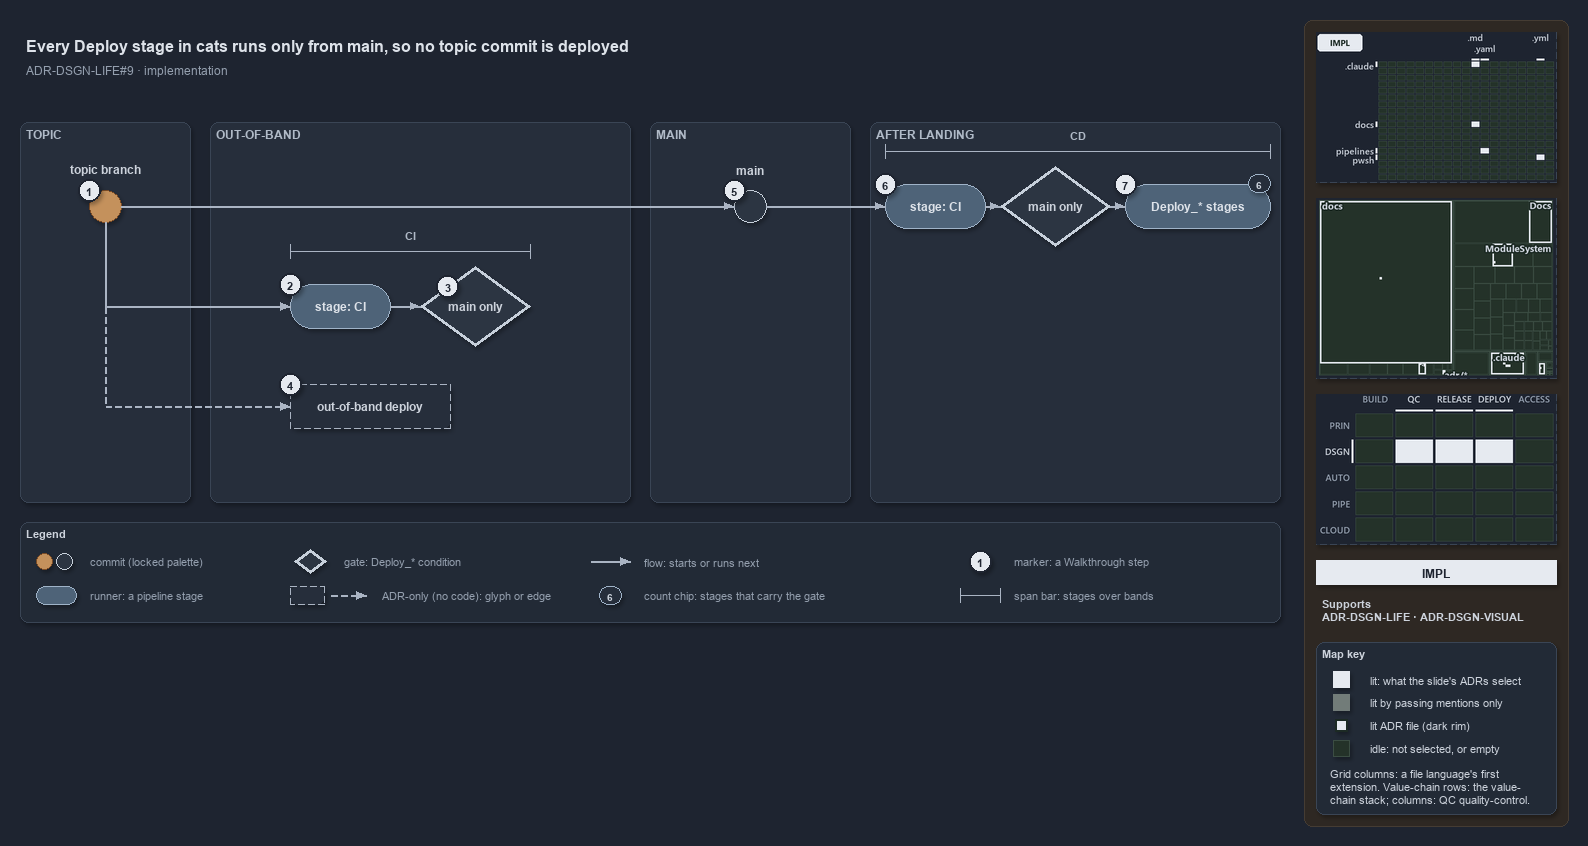

The diagram above was exported from draw.io. Its source (the exported page's mxGraphModel, read from the mxfile embedded in the PNG):
<mxGraphModel dx="1024" dy="768" grid="0" gridSize="10" guides="1" tooltips="1" connect="1" arrows="1" fold="1" page="1" pageScale="1" pageWidth="1572" pageHeight="630" background="#1E2430" math="0" shadow="1">
  <root>
    <mxCell id="0" />
    <mxCell id="1" parent="0" />
    <mxCell id="sidebar-bg" value="" style="rounded=1;arcSize=2;html=1;fillColor=#2E2823;strokeColor=#453C33;shadow=0;" vertex="1" parent="1">
      <mxGeometry x="1304" y="4" width="264" height="806" as="geometry" />
    </mxCell>
    <mxCell id="title" value="Every Deploy stage in cats runs only from main, so no topic commit is deployed" style="text;html=1;align=left;verticalAlign=middle;fontSize=16;fontStyle=1;fontColor=#DDE2E9;" vertex="1" parent="1">
      <mxGeometry x="20" y="14" width="1260" height="30" as="geometry" />
    </mxCell>
    <mxCell id="subtitle" value="ADR-DSGN-LIFE#9 &amp;#183; implementation" style="text;html=1;align=left;verticalAlign=middle;fontSize=12;fontColor=#949FAE;" vertex="1" parent="1">
      <mxGeometry x="20" y="44" width="1240" height="20" as="geometry" />
    </mxCell>
    <mxCell id="band-topic" value="TOPIC" style="rounded=1;html=1;arcSize=3;fillColor=#262E3B;strokeColor=#3A4555;verticalAlign=top;align=left;spacingLeft=8;fontStyle=1;fontSize=12;fontColor=#B0BAC7;" vertex="1" parent="1">
      <mxGeometry x="20" y="106" width="170" height="380" as="geometry" />
    </mxCell>
    <mxCell id="band-oob" value="OUT-OF-BAND" style="rounded=1;html=1;arcSize=3;fillColor=#262E3B;strokeColor=#3A4555;verticalAlign=top;align=left;spacingLeft=8;fontStyle=1;fontSize=12;fontColor=#B0BAC7;" vertex="1" parent="1">
      <mxGeometry x="210" y="106" width="420" height="380" as="geometry" />
    </mxCell>
    <mxCell id="band-main" value="MAIN" style="rounded=1;html=1;arcSize=3;fillColor=#262E3B;strokeColor=#3A4555;verticalAlign=top;align=left;spacingLeft=8;fontStyle=1;fontSize=12;fontColor=#B0BAC7;" vertex="1" parent="1">
      <mxGeometry x="650" y="106" width="200" height="380" as="geometry" />
    </mxCell>
    <mxCell id="band-after" value="AFTER LANDING" style="rounded=1;html=1;arcSize=3;fillColor=#262E3B;strokeColor=#3A4555;verticalAlign=top;align=left;spacingLeft=8;fontStyle=1;fontSize=12;fontColor=#B0BAC7;" vertex="1" parent="1">
      <mxGeometry x="870" y="106" width="410" height="380" as="geometry" />
    </mxCell>
    <mxCell id="c-topic" value="" style="ellipse;html=1;fillColor=#C4915C;strokeColor=#7A4B25;strokeWidth=1.5;fontStyle=1;fontSize=11;fontColor=#CDD3DC;" vertex="1" parent="1">
      <mxGeometry x="89" y="174" width="32" height="32" as="geometry" />
    </mxCell>
    <mxCell id="c-topic-name" value="topic branch" style="text;html=1;align=center;verticalAlign=middle;fontSize=12;fontStyle=1;fontColor=#CDD3DC;" vertex="1" parent="1">
      <mxGeometry x="25" y="144" width="160" height="18" as="geometry" />
    </mxCell>
    <mxCell id="c-main" value="" style="ellipse;html=1;fillColor=#2C3542;strokeColor=#C7D0DB;strokeWidth=1.5;fontStyle=1;fontSize=11;fontColor=#CDD3DC;" vertex="1" parent="1">
      <mxGeometry x="734" y="174" width="32" height="32" as="geometry" />
    </mxCell>
    <mxCell id="c-main-name" value="main" style="text;html=1;align=center;verticalAlign=middle;fontSize=12;fontStyle=1;fontColor=#CDD3DC;" vertex="1" parent="1">
      <mxGeometry x="670" y="144" width="160" height="18" as="geometry" />
    </mxCell>
    <mxCell id="edge-topic-main" value="" style="edgeStyle=orthogonalEdgeStyle;rounded=1;html=1;endArrow=block;strokeColor=#AAB4C3;fontColor=#CDD3DC;shadow=0;" edge="1" parent="1" source="c-topic" target="c-main">
      <mxGeometry relative="1" as="geometry" />
    </mxCell>
    <mxCell id="r-cd-ci" value="&lt;b&gt;stage: CI&lt;/b&gt;" style="rounded=1;arcSize=50;whiteSpace=wrap;html=1;fillColor=#4E6378;strokeColor=#9FB3C8;fontSize=12;fontColor=#DDE2E9;" vertex="1" parent="1">
      <mxGeometry x="885" y="168" width="100" height="44" as="geometry" />
    </mxCell>
    <mxCell id="g-cd-mainonly" value="&lt;b&gt;main only&lt;/b&gt;" style="rhombus;whiteSpace=wrap;html=1;fillColor=#2C3542;strokeColor=#C7D0DB;strokeWidth=3;fontSize=12;fontColor=#CDD3DC;" vertex="1" parent="1">
      <mxGeometry x="1000" y="150" width="110" height="80" as="geometry" />
    </mxCell>
    <mxCell id="r-deploy" value="&lt;b&gt;Deploy_* stages&lt;/b&gt;" style="rounded=1;arcSize=50;whiteSpace=wrap;html=1;fillColor=#4E6378;strokeColor=#9FB3C8;fontSize=12;fontColor=#DDE2E9;" vertex="1" parent="1">
      <mxGeometry x="1125" y="168" width="145" height="44" as="geometry" />
    </mxCell>
    <mxCell id="chip-count" value="6" style="rounded=1;arcSize=50;whiteSpace=wrap;html=1;fillColor=#262E3B;strokeColor=#9FB3C8;fontColor=#CDD3DC;fontStyle=1;fontSize=10.5;" vertex="1" parent="1">
      <mxGeometry x="1248" y="158" width="22" height="18" as="geometry" />
    </mxCell>
    <mxCell id="edge-main-cdci" value="" style="edgeStyle=orthogonalEdgeStyle;rounded=1;html=1;endArrow=block;strokeColor=#AAB4C3;fontColor=#CDD3DC;shadow=0;" edge="1" parent="1" source="c-main" target="r-cd-ci">
      <mxGeometry relative="1" as="geometry" />
    </mxCell>
    <mxCell id="edge-cdci-gate" value="" style="edgeStyle=orthogonalEdgeStyle;rounded=1;html=1;endArrow=block;strokeColor=#AAB4C3;fontColor=#CDD3DC;shadow=0;" edge="1" parent="1" source="r-cd-ci" target="g-cd-mainonly">
      <mxGeometry relative="1" as="geometry" />
    </mxCell>
    <mxCell id="edge-gate-deploy" value="" style="edgeStyle=orthogonalEdgeStyle;rounded=1;html=1;endArrow=block;strokeColor=#AAB4C3;fontColor=#CDD3DC;shadow=0;" edge="1" parent="1" source="g-cd-mainonly" target="r-deploy">
      <mxGeometry relative="1" as="geometry" />
    </mxCell>
    <mxCell id="span-cd" value="" style="shape=crossbar;whiteSpace=wrap;html=1;rounded=1;fillColor=none;strokeColor=#AAB4C3;strokeWidth=1.5;" vertex="1" parent="1">
      <mxGeometry x="885" y="128" width="385" height="14" as="geometry" />
    </mxCell>
    <mxCell id="span-cd-label" value="CD" style="text;html=1;align=center;verticalAlign=middle;fontSize=11;fontStyle=1;fontColor=#B0BAC7;labelBackgroundColor=#262E3B;" vertex="1" parent="1">
      <mxGeometry x="1047.5" y="110" width="60" height="16" as="geometry" />
    </mxCell>
    <mxCell id="port-topic-r2" value="" style="text;html=1;strokeColor=none;fillColor=none;" vertex="1" parent="1">
      <mxGeometry x="105" y="290" width="1" height="1" as="geometry" />
    </mxCell>
    <mxCell id="port-topic-r3" value="" style="text;html=1;strokeColor=none;fillColor=none;" vertex="1" parent="1">
      <mxGeometry x="105" y="390" width="1" height="1" as="geometry" />
    </mxCell>
    <mxCell id="edge-topic-bus" value="" style="edgeStyle=orthogonalEdgeStyle;rounded=1;html=1;endArrow=block;strokeColor=#AAB4C3;endArrow=none;fontColor=#CDD3DC;shadow=0;" edge="1" parent="1" source="c-topic" target="port-topic-r2">
      <mxGeometry relative="1" as="geometry" />
    </mxCell>
    <mxCell id="r-pr-ci" value="&lt;b&gt;stage: CI&lt;/b&gt;" style="rounded=1;arcSize=50;whiteSpace=wrap;html=1;fillColor=#4E6378;strokeColor=#9FB3C8;fontSize=12;fontColor=#DDE2E9;" vertex="1" parent="1">
      <mxGeometry x="290" y="268" width="100" height="44" as="geometry" />
    </mxCell>
    <mxCell id="g-pr-mainonly" value="&lt;b&gt;main only&lt;/b&gt;" style="rhombus;whiteSpace=wrap;html=1;fillColor=#2C3542;strokeColor=#C7D0DB;strokeWidth=3;fontSize=12;fontColor=#CDD3DC;" vertex="1" parent="1">
      <mxGeometry x="420" y="250" width="110" height="80" as="geometry" />
    </mxCell>
    <mxCell id="edge-bus-prci" value="" style="edgeStyle=orthogonalEdgeStyle;rounded=1;html=1;endArrow=block;strokeColor=#AAB4C3;fontColor=#CDD3DC;shadow=0;" edge="1" parent="1" source="port-topic-r2" target="r-pr-ci">
      <mxGeometry relative="1" as="geometry" />
    </mxCell>
    <mxCell id="edge-prci-gate" value="" style="edgeStyle=orthogonalEdgeStyle;rounded=1;html=1;endArrow=block;strokeColor=#AAB4C3;fontColor=#CDD3DC;shadow=0;" edge="1" parent="1" source="r-pr-ci" target="g-pr-mainonly">
      <mxGeometry relative="1" as="geometry" />
    </mxCell>
    <mxCell id="span-ci" value="" style="shape=crossbar;whiteSpace=wrap;html=1;rounded=1;fillColor=none;strokeColor=#AAB4C3;strokeWidth=1.5;" vertex="1" parent="1">
      <mxGeometry x="290" y="228" width="240" height="14" as="geometry" />
    </mxCell>
    <mxCell id="span-ci-label" value="CI" style="text;html=1;align=center;verticalAlign=middle;fontSize=11;fontStyle=1;fontColor=#B0BAC7;labelBackgroundColor=#262E3B;" vertex="1" parent="1">
      <mxGeometry x="380" y="210" width="60" height="16" as="geometry" />
    </mxCell>
    <mxCell id="edge-bus-r3" value="" style="edgeStyle=orthogonalEdgeStyle;rounded=1;html=1;endArrow=block;strokeColor=#AAB4C3;endArrow=none;dashed=1;fontColor=#CDD3DC;shadow=0;" edge="1" parent="1" source="port-topic-r2" target="port-topic-r3">
      <mxGeometry relative="1" as="geometry" />
    </mxCell>
    <mxCell id="a-oob" value="&lt;b&gt;out-of-band deploy&lt;/b&gt;" style="rounded=1;whiteSpace=wrap;html=1;arcSize=50;fillColor=#262E3B;strokeColor=#AAB4C3;dashed=1;fontSize=12;" vertex="1" parent="1">
      <mxGeometry x="290" y="368" width="160" height="44" as="geometry" />
    </mxCell>
    <mxCell id="edge-bus-oob" value="" style="edgeStyle=orthogonalEdgeStyle;rounded=1;html=1;endArrow=block;strokeColor=#AAB4C3;dashed=1;fontColor=#CDD3DC;shadow=0;" edge="1" parent="1" source="port-topic-r3" target="a-oob">
      <mxGeometry relative="1" as="geometry" />
    </mxCell>
    <mxCell id="mark-1" value="1" style="ellipse;html=1;fillColor=#E6EAF0;strokeColor=#1E2430;strokeWidth=2;fontColor=#1E2430;fontStyle=1;fontSize=11;" vertex="1" parent="1">
      <mxGeometry x="78" y="163" width="22" height="22" as="geometry" />
    </mxCell>
    <mxCell id="mark-2" value="2" style="ellipse;html=1;fillColor=#E6EAF0;strokeColor=#1E2430;strokeWidth=2;fontColor=#1E2430;fontStyle=1;fontSize=11;" vertex="1" parent="1">
      <mxGeometry x="279" y="257" width="22" height="22" as="geometry" />
    </mxCell>
    <mxCell id="mark-3" value="3" style="ellipse;html=1;fillColor=#E6EAF0;strokeColor=#1E2430;strokeWidth=2;fontColor=#1E2430;fontStyle=1;fontSize=11;" vertex="1" parent="1">
      <mxGeometry x="436.5" y="259" width="22" height="22" as="geometry" />
    </mxCell>
    <mxCell id="mark-4" value="4" style="ellipse;html=1;fillColor=#E6EAF0;strokeColor=#1E2430;strokeWidth=2;fontColor=#1E2430;fontStyle=1;fontSize=11;" vertex="1" parent="1">
      <mxGeometry x="279" y="357" width="22" height="22" as="geometry" />
    </mxCell>
    <mxCell id="mark-5" value="5" style="ellipse;html=1;fillColor=#E6EAF0;strokeColor=#1E2430;strokeWidth=2;fontColor=#1E2430;fontStyle=1;fontSize=11;" vertex="1" parent="1">
      <mxGeometry x="723" y="163" width="22" height="22" as="geometry" />
    </mxCell>
    <mxCell id="mark-6" value="6" style="ellipse;html=1;fillColor=#E6EAF0;strokeColor=#1E2430;strokeWidth=2;fontColor=#1E2430;fontStyle=1;fontSize=11;" vertex="1" parent="1">
      <mxGeometry x="874" y="157" width="22" height="22" as="geometry" />
    </mxCell>
    <mxCell id="mark-7" value="7" style="ellipse;html=1;fillColor=#E6EAF0;strokeColor=#1E2430;strokeWidth=2;fontColor=#1E2430;fontStyle=1;fontSize=11;" vertex="1" parent="1">
      <mxGeometry x="1114" y="157" width="22" height="22" as="geometry" />
    </mxCell>
    <mxCell id="legend" value="&lt;b&gt;Legend&lt;/b&gt;" style="rounded=1;whiteSpace=wrap;html=1;arcSize=6;fillColor=#222A36;strokeColor=#3A4555;align=left;verticalAlign=top;spacing=8;fontSize=11;fontColor=#CDD3DC;" vertex="1" parent="1">
      <mxGeometry x="20" y="506" width="1260" height="100" as="geometry" />
    </mxCell>
    <mxCell id="legend-0-brown" value="" style="ellipse;html=1;fillColor=#C4915C;strokeColor=#7A4B25;strokeWidth=1.5;fontColor=#CDD3DC;" vertex="1" parent="1">
      <mxGeometry x="36" y="537" width="16" height="16" as="geometry" />
    </mxCell>
    <mxCell id="legend-0-grey" value="" style="ellipse;html=1;fillColor=#2C3542;strokeColor=#C7D0DB;strokeWidth=1.5;fontColor=#CDD3DC;" vertex="1" parent="1">
      <mxGeometry x="56" y="537" width="16" height="16" as="geometry" />
    </mxCell>
    <mxCell id="legend-0-text" value="commit (locked palette)" style="text;html=1;align=left;verticalAlign=middle;fontSize=11;fontColor=#949FAE;" vertex="1" parent="1">
      <mxGeometry x="84" y="535" width="290" height="20" as="geometry" />
    </mxCell>
    <mxCell id="legend-1" value="" style="rounded=1;arcSize=50;whiteSpace=wrap;html=1;fillColor=#4E6378;strokeColor=#9FB3C8;fontSize=12;fontColor=#DDE2E9;" vertex="1" parent="1">
      <mxGeometry x="36" y="570" width="40" height="18" as="geometry" />
    </mxCell>
    <mxCell id="legend-1-text" value="runner: a pipeline stage" style="text;html=1;align=left;verticalAlign=middle;fontSize=11;fontColor=#949FAE;" vertex="1" parent="1">
      <mxGeometry x="84" y="569" width="290" height="20" as="geometry" />
    </mxCell>
    <mxCell id="legend-2" value="" style="rhombus;whiteSpace=wrap;html=1;fillColor=#2C3542;strokeColor=#C7D0DB;strokeWidth=3;fontSize=12;fontColor=#CDD3DC;" vertex="1" parent="1">
      <mxGeometry x="294" y="533" width="32" height="24" as="geometry" />
    </mxCell>
    <mxCell id="legend-2-text" value="gate: Deploy_* condition" style="text;html=1;align=left;verticalAlign=middle;fontSize=11;fontColor=#949FAE;" vertex="1" parent="1">
      <mxGeometry x="338" y="535" width="290" height="20" as="geometry" />
    </mxCell>
    <mxCell id="legend-3" value="" style="rounded=1;whiteSpace=wrap;html=1;arcSize=50;fillColor=#262E3B;strokeColor=#AAB4C3;dashed=1;fontSize=12;" vertex="1" parent="1">
      <mxGeometry x="290" y="570" width="34" height="18" as="geometry" />
    </mxCell>
    <mxCell id="legend-3-a" value="" style="text;html=1;strokeColor=none;fillColor=none;" vertex="1" parent="1">
      <mxGeometry x="330" y="579" width="1" height="1" as="geometry" />
    </mxCell>
    <mxCell id="legend-3-b" value="" style="text;html=1;strokeColor=none;fillColor=none;" vertex="1" parent="1">
      <mxGeometry x="366" y="579" width="1" height="1" as="geometry" />
    </mxCell>
    <mxCell id="legend-3-edge" value="" style="edgeStyle=orthogonalEdgeStyle;rounded=1;html=1;endArrow=block;strokeColor=#AAB4C3;dashed=1;fontColor=#CDD3DC;shadow=0;" edge="1" parent="1" source="legend-3-a" target="legend-3-b">
      <mxGeometry relative="1" as="geometry" />
    </mxCell>
    <mxCell id="legend-3-text" value="ADR-only (no code): glyph or edge" style="text;html=1;align=left;verticalAlign=middle;fontSize=11;fontColor=#949FAE;" vertex="1" parent="1">
      <mxGeometry x="376" y="569" width="290" height="20" as="geometry" />
    </mxCell>
    <mxCell id="legend-4-a" value="" style="text;html=1;strokeColor=none;fillColor=none;" vertex="1" parent="1">
      <mxGeometry x="590" y="545" width="1" height="1" as="geometry" />
    </mxCell>
    <mxCell id="legend-4-b" value="" style="text;html=1;strokeColor=none;fillColor=none;" vertex="1" parent="1">
      <mxGeometry x="630" y="545" width="1" height="1" as="geometry" />
    </mxCell>
    <mxCell id="legend-4-edge" value="" style="edgeStyle=orthogonalEdgeStyle;rounded=1;html=1;endArrow=block;strokeColor=#AAB4C3;fontColor=#CDD3DC;shadow=0;" edge="1" parent="1" source="legend-4-a" target="legend-4-b">
      <mxGeometry relative="1" as="geometry" />
    </mxCell>
    <mxCell id="legend-4-text" value="flow: starts or runs next" style="text;html=1;align=left;verticalAlign=middle;fontSize=11;fontColor=#949FAE;" vertex="1" parent="1">
      <mxGeometry x="638" y="535" width="290" height="20" as="geometry" />
    </mxCell>
    <mxCell id="legend-5" value="6" style="rounded=1;arcSize=50;whiteSpace=wrap;html=1;fillColor=#262E3B;strokeColor=#9FB3C8;fontColor=#CDD3DC;fontStyle=1;fontSize=10.5;" vertex="1" parent="1">
      <mxGeometry x="599" y="570" width="22" height="18" as="geometry" />
    </mxCell>
    <mxCell id="legend-5-text" value="count chip: stages that carry the gate" style="text;html=1;align=left;verticalAlign=middle;fontSize=11;fontColor=#949FAE;" vertex="1" parent="1">
      <mxGeometry x="638" y="569" width="290" height="20" as="geometry" />
    </mxCell>
    <mxCell id="legend-6" value="1" style="ellipse;html=1;fillColor=#E6EAF0;strokeColor=#1E2430;strokeWidth=2;fontColor=#1E2430;fontStyle=1;fontSize=11;" vertex="1" parent="1">
      <mxGeometry x="969" y="534" width="22" height="22" as="geometry" />
    </mxCell>
    <mxCell id="legend-6-text" value="marker: a Walkthrough step" style="text;html=1;align=left;verticalAlign=middle;fontSize=11;fontColor=#949FAE;" vertex="1" parent="1">
      <mxGeometry x="1008" y="535" width="290" height="20" as="geometry" />
    </mxCell>
    <mxCell id="legend-7" value="" style="shape=crossbar;whiteSpace=wrap;html=1;rounded=1;fillColor=none;strokeColor=#AAB4C3;strokeWidth=1.5;" vertex="1" parent="1">
      <mxGeometry x="960" y="572" width="40" height="14" as="geometry" />
    </mxCell>
    <mxCell id="legend-7-text" value="span bar: stages over bands" style="text;html=1;align=left;verticalAlign=middle;fontSize=11;fontColor=#949FAE;" vertex="1" parent="1">
      <mxGeometry x="1008" y="569" width="290" height="20" as="geometry" />
    </mxCell>
    <mxCell id="minimap-grid" value="" style="shape=image;html=1;imageAspect=0;aspect=fixed;verticalLabelPosition=bottom;strokeColor=#3A4555;dashed=1;fillColor=#222A36;image=data:image/png,(base64 omitted: 9644 chars);" vertex="1" parent="1">
      <mxGeometry x="1316" y="16" width="240" height="150" as="geometry" />
    </mxCell>
    <mxCell id="minimap-tree" value="" style="shape=image;html=1;imageAspect=0;aspect=fixed;verticalLabelPosition=bottom;strokeColor=#3A4555;dashed=1;fillColor=#222A36;image=data:image/png,(base64 omitted: 13960 chars);" vertex="1" parent="1">
      <mxGeometry x="1316" y="182" width="240" height="180" as="geometry" />
    </mxCell>
    <mxCell id="minimap-chain" value="" style="shape=image;html=1;imageAspect=0;aspect=fixed;verticalLabelPosition=bottom;strokeColor=#3A4555;dashed=1;fillColor=#222A36;image=data:image/png,(base64 omitted: 13568 chars);" vertex="1" parent="1">
      <mxGeometry x="1316" y="378" width="240" height="150" as="geometry" />
    </mxCell>
    <mxCell id="lens-badge" value="IMPL" style="rounded=0;whiteSpace=wrap;html=1;align=center;verticalAlign=middle;fontSize=12;fontStyle=1;fontColor=#1E2430;fillColor=#E6EAF0;strokeColor=none;" vertex="1" parent="1">
      <mxGeometry x="1316" y="544" width="240" height="24" as="geometry" />
    </mxCell>
    <mxCell id="supports" value="&lt;b&gt;Supports&lt;/b&gt;&lt;br&gt;ADR-DSGN-LIFE &amp;#183; ADR-DSGN-VISUAL" style="text;html=1;whiteSpace=wrap;align=left;verticalAlign=top;fontSize=11;fontColor=#CDD3DC;" vertex="1" parent="1">
      <mxGeometry x="1316" y="576" width="240" height="38" as="geometry" />
    </mxCell>
    <mxCell id="mapkey" value="&lt;b&gt;Map key&lt;/b&gt;" style="rounded=1;arcSize=6;whiteSpace=wrap;html=1;align=left;verticalAlign=top;fontSize=11;fontColor=#CDD3DC;fillColor=#222A36;strokeColor=#3A4555;spacingLeft=8;spacingTop=2;" vertex="1" parent="1">
      <mxGeometry x="1316" y="626" width="240" height="172" as="geometry" />
    </mxCell>
    <mxCell id="mapkey-lit" value="" style="rounded=0;html=1;fillColor=#E6EAF0;strokeColor=#E6EAF0;" vertex="1" parent="1">
      <mxGeometry x="1333.0" y="655.0" width="16" height="16" as="geometry" />
    </mxCell>
    <mxCell id="mapkey-lit-text" value="lit: what the slide's ADRs select" style="text;html=1;align=left;verticalAlign=middle;fontSize=11;fontColor=#CDD3DC;" vertex="1" parent="1">
      <mxGeometry x="1364" y="653" width="184" height="20" as="geometry" />
    </mxCell>
    <mxCell id="mapkey-touched" value="" style="rounded=0;html=1;fillColor=#727C79;strokeColor=#727C79;" vertex="1" parent="1">
      <mxGeometry x="1333.0" y="678.0" width="16" height="16" as="geometry" />
    </mxCell>
    <mxCell id="mapkey-touched-text" value="lit by passing mentions only" style="text;html=1;align=left;verticalAlign=middle;fontSize=11;fontColor=#CDD3DC;" vertex="1" parent="1">
      <mxGeometry x="1364" y="676" width="184" height="20" as="geometry" />
    </mxCell>
    <mxCell id="mapkey-adr" value="" style="rounded=0;html=1;fillColor=#E6EAF0;strokeColor=#1C2A24;strokeWidth=2;" vertex="1" parent="1">
      <mxGeometry x="1335.0" y="703.0" width="12" height="12" as="geometry" />
    </mxCell>
    <mxCell id="mapkey-adr-text" value="lit ADR file (dark rim)" style="text;html=1;align=left;verticalAlign=middle;fontSize=11;fontColor=#CDD3DC;" vertex="1" parent="1">
      <mxGeometry x="1364" y="699" width="184" height="20" as="geometry" />
    </mxCell>
    <mxCell id="mapkey-idle" value="" style="rounded=0;html=1;fillColor=#243229;strokeColor=#3B4D43;" vertex="1" parent="1">
      <mxGeometry x="1333.0" y="724.0" width="16" height="16" as="geometry" />
    </mxCell>
    <mxCell id="mapkey-idle-text" value="idle: not selected, or empty" style="text;html=1;align=left;verticalAlign=middle;fontSize=11;fontColor=#CDD3DC;" vertex="1" parent="1">
      <mxGeometry x="1364" y="722" width="184" height="20" as="geometry" />
    </mxCell>
    <mxCell id="mapkey-codes" value="Grid columns: a file language's first&lt;br&gt;extension. Value-chain rows: the value-&lt;br&gt;chain stack; columns: QC quality-control." style="text;html=1;align=left;verticalAlign=top;whiteSpace=wrap;fontSize=11;fontColor=#CDD3DC;" vertex="1" parent="1">
      <mxGeometry x="1324" y="746" width="224" height="46" as="geometry" />
    </mxCell>
  </root>
</mxGraphModel>